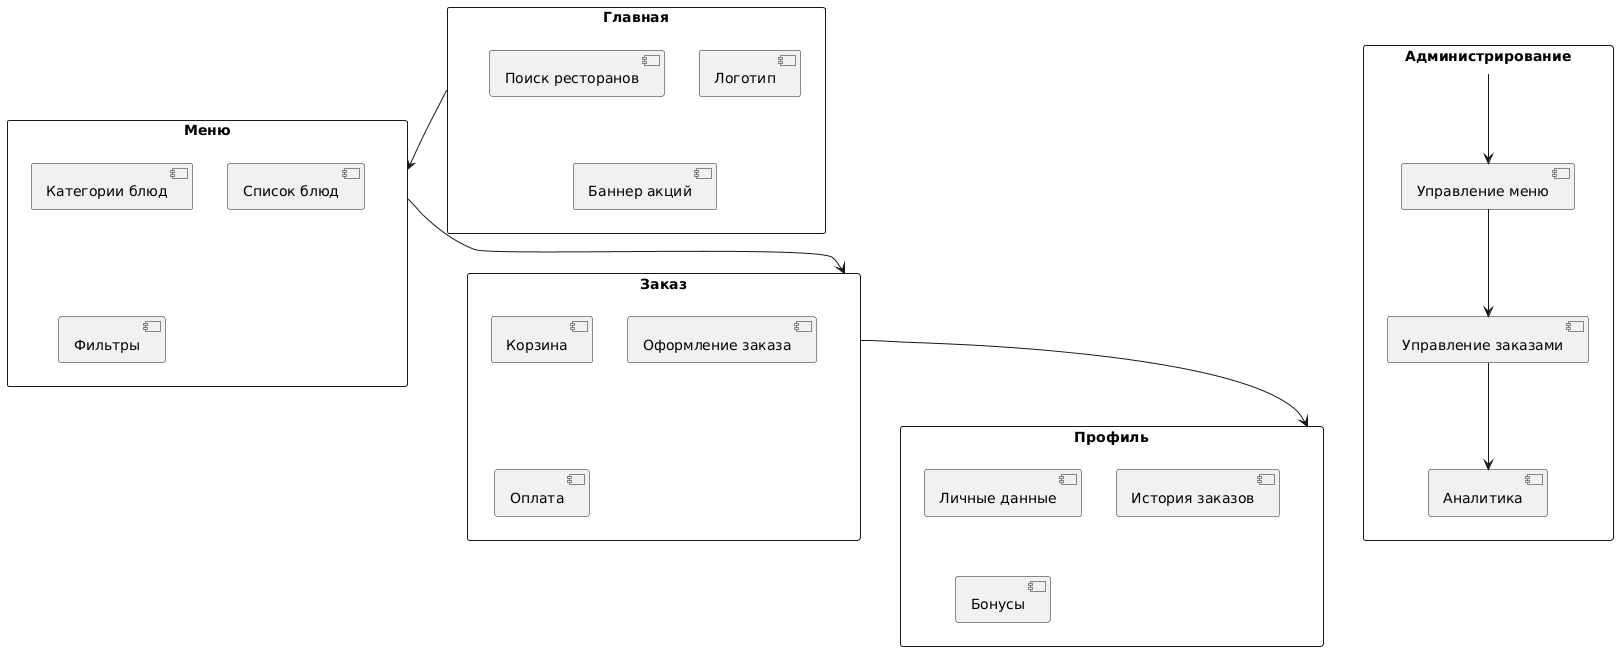

The diagram above was rendered by PlantUML. Its source (embedded in the PNG):
@startuml
skinparam monochrome true
skinparam shadowing false

rectangle "Главная" {
  [Логотип]
  [Поиск ресторанов]
  [Баннер акций]
}

rectangle "Меню" {
  [Категории блюд]
  [Список блюд]
  [Фильтры]
}

rectangle "Заказ" {
  [Корзина]
  [Оформление заказа]
  [Оплата]
}

rectangle "Профиль" {
  [Личные данные]
  [История заказов]
  [Бонусы]
}

rectangle "Администрирование" {
  [Управление меню]
  [Управление заказами]
  [Аналитика]
}

[Главная] --> [Меню]
[Меню] --> [Заказ]
[Заказ] --> [Профиль]
[Администрирование] --> [Управление меню]
[Управление меню] --> [Управление заказами]
[Управление заказами] --> [Аналитика]
@enduml